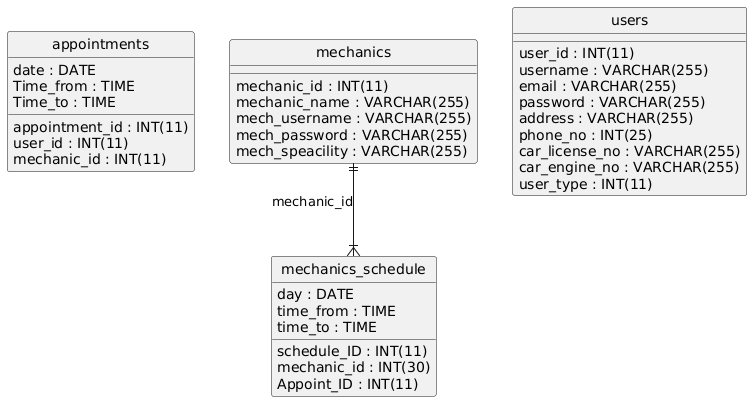

The diagram above was rendered by PlantUML. Its source (embedded in the PNG):
@startuml
hide circle
skinparam linetype ortho

entity "appointments" as appointments {
  appointment_id : INT(11)
  date : DATE
  user_id : INT(11)
  mechanic_id : INT(11)
  Time_from : TIME
  Time_to : TIME
}

entity "mechanics" as mechanics {
  mechanic_id : INT(11)
  mechanic_name : VARCHAR(255)
  mech_username : VARCHAR(255)
  mech_password : VARCHAR(255)
  mech_speacility : VARCHAR(255)
}

entity "mechanics_schedule" as mechanics_schedule {
  schedule_ID : INT(11)
  mechanic_id : INT(30)
  day : DATE
  time_from : TIME
  time_to : TIME
  Appoint_ID : INT(11)
}

entity "users" as users {
  user_id : INT(11)
  username : VARCHAR(255)
  email : VARCHAR(255)
  password : VARCHAR(255)
  address : VARCHAR(255)
  phone_no : INT(25)
  car_license_no : VARCHAR(255)
  car_engine_no : VARCHAR(255)
  user_type : INT(11)
}

mechanics ||--|{ mechanics_schedule : "mechanic_id"
@enduml